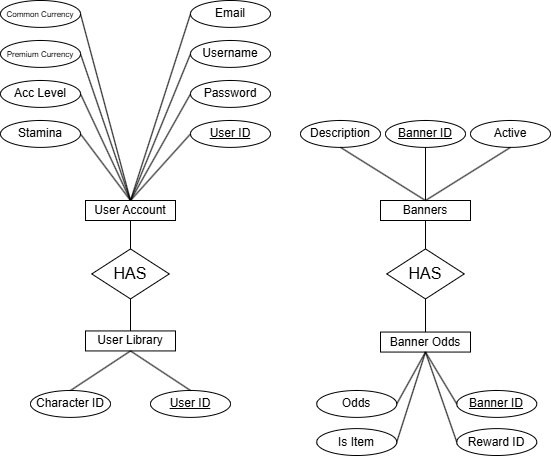

The diagram above was exported from draw.io. Its source (the exported page's mxGraphModel, read from the mxfile embedded in the PNG):
<mxGraphModel dx="1018" dy="633" grid="1" gridSize="10" guides="1" tooltips="1" connect="1" arrows="1" fold="1" page="1" pageScale="1" pageWidth="827" pageHeight="1169" math="0" shadow="0">
  <root>
    <mxCell id="0" />
    <mxCell id="1" parent="0" />
    <mxCell id="mfDAFPKfVfFj5Ox0GgAg-13" value="User Account" style="rounded=0;whiteSpace=wrap;html=1;" vertex="1" parent="1">
      <mxGeometry x="224" y="557" width="90" height="20" as="geometry" />
    </mxCell>
    <mxCell id="mfDAFPKfVfFj5Ox0GgAg-15" value="Username" style="ellipse;whiteSpace=wrap;html=1;" vertex="1" parent="1">
      <mxGeometry x="329" y="397" width="80" height="26.88" as="geometry" />
    </mxCell>
    <mxCell id="mfDAFPKfVfFj5Ox0GgAg-18" value="Password" style="ellipse;whiteSpace=wrap;html=1;" vertex="1" parent="1">
      <mxGeometry x="329" y="437" width="80" height="26.88" as="geometry" />
    </mxCell>
    <mxCell id="mfDAFPKfVfFj5Ox0GgAg-19" value="&lt;u&gt;User ID&lt;/u&gt;" style="ellipse;whiteSpace=wrap;html=1;" vertex="1" parent="1">
      <mxGeometry x="329" y="477" width="80" height="26.88" as="geometry" />
    </mxCell>
    <mxCell id="mfDAFPKfVfFj5Ox0GgAg-20" value="Email" style="ellipse;whiteSpace=wrap;html=1;" vertex="1" parent="1">
      <mxGeometry x="329" y="357" width="80" height="26.88" as="geometry" />
    </mxCell>
    <mxCell id="mfDAFPKfVfFj5Ox0GgAg-25" value="&lt;font style=&quot;font-size: 8px;&quot;&gt;Premium Currency&lt;/font&gt;" style="ellipse;whiteSpace=wrap;html=1;" vertex="1" parent="1">
      <mxGeometry x="139" y="397" width="80" height="26.88" as="geometry" />
    </mxCell>
    <mxCell id="mfDAFPKfVfFj5Ox0GgAg-26" value="&lt;font style=&quot;font-size: 8px;&quot;&gt;Common Currency&lt;/font&gt;" style="ellipse;whiteSpace=wrap;html=1;" vertex="1" parent="1">
      <mxGeometry x="139" y="357" width="80" height="26.88" as="geometry" />
    </mxCell>
    <mxCell id="mfDAFPKfVfFj5Ox0GgAg-27" value="" style="endArrow=none;html=1;rounded=0;exitX=1;exitY=0.5;exitDx=0;exitDy=0;entryX=0.5;entryY=0;entryDx=0;entryDy=0;" edge="1" parent="1" source="mfDAFPKfVfFj5Ox0GgAg-26" target="mfDAFPKfVfFj5Ox0GgAg-13">
      <mxGeometry width="50" height="50" relative="1" as="geometry">
        <mxPoint x="259" y="470.12" as="sourcePoint" />
        <mxPoint x="309" y="420.12" as="targetPoint" />
      </mxGeometry>
    </mxCell>
    <mxCell id="mfDAFPKfVfFj5Ox0GgAg-31" value="" style="endArrow=none;html=1;rounded=0;entryX=0.5;entryY=0;entryDx=0;entryDy=0;exitX=1;exitY=0.5;exitDx=0;exitDy=0;" edge="1" parent="1" source="mfDAFPKfVfFj5Ox0GgAg-25" target="mfDAFPKfVfFj5Ox0GgAg-13">
      <mxGeometry width="50" height="50" relative="1" as="geometry">
        <mxPoint x="259" y="470.12" as="sourcePoint" />
        <mxPoint x="309" y="420.12" as="targetPoint" />
      </mxGeometry>
    </mxCell>
    <mxCell id="mfDAFPKfVfFj5Ox0GgAg-32" value="&lt;font&gt;Acc Level&lt;/font&gt;" style="ellipse;whiteSpace=wrap;html=1;" vertex="1" parent="1">
      <mxGeometry x="139" y="437" width="80" height="26.88" as="geometry" />
    </mxCell>
    <mxCell id="mfDAFPKfVfFj5Ox0GgAg-33" value="" style="endArrow=none;html=1;rounded=0;exitX=1;exitY=0.5;exitDx=0;exitDy=0;entryX=0.5;entryY=0;entryDx=0;entryDy=0;" edge="1" parent="1" source="mfDAFPKfVfFj5Ox0GgAg-32" target="mfDAFPKfVfFj5Ox0GgAg-13">
      <mxGeometry width="50" height="50" relative="1" as="geometry">
        <mxPoint x="259" y="470.12" as="sourcePoint" />
        <mxPoint x="247" y="577" as="targetPoint" />
      </mxGeometry>
    </mxCell>
    <mxCell id="mfDAFPKfVfFj5Ox0GgAg-34" value="&lt;font&gt;Stamina&lt;/font&gt;" style="ellipse;whiteSpace=wrap;html=1;" vertex="1" parent="1">
      <mxGeometry x="139" y="477" width="80" height="26.88" as="geometry" />
    </mxCell>
    <mxCell id="mfDAFPKfVfFj5Ox0GgAg-35" value="" style="endArrow=none;html=1;rounded=0;exitX=1;exitY=0.5;exitDx=0;exitDy=0;entryX=0.5;entryY=0;entryDx=0;entryDy=0;" edge="1" parent="1" source="mfDAFPKfVfFj5Ox0GgAg-34" target="mfDAFPKfVfFj5Ox0GgAg-13">
      <mxGeometry width="50" height="50" relative="1" as="geometry">
        <mxPoint x="259" y="470.12" as="sourcePoint" />
        <mxPoint x="309" y="420.12" as="targetPoint" />
      </mxGeometry>
    </mxCell>
    <mxCell id="mfDAFPKfVfFj5Ox0GgAg-36" value="" style="endArrow=none;html=1;rounded=0;entryX=0;entryY=0.5;entryDx=0;entryDy=0;exitX=0.5;exitY=0;exitDx=0;exitDy=0;" edge="1" parent="1" source="mfDAFPKfVfFj5Ox0GgAg-13" target="mfDAFPKfVfFj5Ox0GgAg-20">
      <mxGeometry width="50" height="50" relative="1" as="geometry">
        <mxPoint x="259" y="470.12" as="sourcePoint" />
        <mxPoint x="309" y="420.12" as="targetPoint" />
      </mxGeometry>
    </mxCell>
    <mxCell id="mfDAFPKfVfFj5Ox0GgAg-40" value="" style="endArrow=none;html=1;rounded=0;entryX=0;entryY=0.5;entryDx=0;entryDy=0;exitX=0.5;exitY=0;exitDx=0;exitDy=0;" edge="1" parent="1" source="mfDAFPKfVfFj5Ox0GgAg-13" target="mfDAFPKfVfFj5Ox0GgAg-15">
      <mxGeometry width="50" height="50" relative="1" as="geometry">
        <mxPoint x="259" y="470.12" as="sourcePoint" />
        <mxPoint x="309" y="420.12" as="targetPoint" />
      </mxGeometry>
    </mxCell>
    <mxCell id="mfDAFPKfVfFj5Ox0GgAg-41" value="" style="endArrow=none;html=1;rounded=0;entryX=0;entryY=0.5;entryDx=0;entryDy=0;exitX=0.5;exitY=0;exitDx=0;exitDy=0;" edge="1" parent="1" source="mfDAFPKfVfFj5Ox0GgAg-13" target="mfDAFPKfVfFj5Ox0GgAg-18">
      <mxGeometry width="50" height="50" relative="1" as="geometry">
        <mxPoint x="259" y="470.12" as="sourcePoint" />
        <mxPoint x="309" y="420.12" as="targetPoint" />
      </mxGeometry>
    </mxCell>
    <mxCell id="mfDAFPKfVfFj5Ox0GgAg-42" value="" style="endArrow=none;html=1;rounded=0;exitX=0;exitY=0.5;exitDx=0;exitDy=0;entryX=0.5;entryY=0;entryDx=0;entryDy=0;" edge="1" parent="1" source="mfDAFPKfVfFj5Ox0GgAg-19" target="mfDAFPKfVfFj5Ox0GgAg-13">
      <mxGeometry width="50" height="50" relative="1" as="geometry">
        <mxPoint x="259" y="470.12" as="sourcePoint" />
        <mxPoint x="309" y="420.12" as="targetPoint" />
      </mxGeometry>
    </mxCell>
    <mxCell id="mfDAFPKfVfFj5Ox0GgAg-46" value="Banners" style="rounded=0;whiteSpace=wrap;html=1;" vertex="1" parent="1">
      <mxGeometry x="519" y="557" width="90" height="20" as="geometry" />
    </mxCell>
    <mxCell id="mfDAFPKfVfFj5Ox0GgAg-49" value="Active" style="ellipse;whiteSpace=wrap;html=1;" vertex="1" parent="1">
      <mxGeometry x="609" y="477" width="80" height="26.88" as="geometry" />
    </mxCell>
    <mxCell id="mfDAFPKfVfFj5Ox0GgAg-50" value="" style="endArrow=none;html=1;rounded=0;entryX=0.5;entryY=0;entryDx=0;entryDy=0;exitX=0.5;exitY=1;exitDx=0;exitDy=0;" edge="1" parent="1" source="mfDAFPKfVfFj5Ox0GgAg-49" target="mfDAFPKfVfFj5Ox0GgAg-46">
      <mxGeometry width="50" height="50" relative="1" as="geometry">
        <mxPoint x="674" y="767" as="sourcePoint" />
        <mxPoint x="724" y="717" as="targetPoint" />
      </mxGeometry>
    </mxCell>
    <mxCell id="mfDAFPKfVfFj5Ox0GgAg-56" value="&lt;u&gt;Banner ID&lt;/u&gt;" style="ellipse;whiteSpace=wrap;html=1;" vertex="1" parent="1">
      <mxGeometry x="524" y="477" width="80" height="26.88" as="geometry" />
    </mxCell>
    <mxCell id="mfDAFPKfVfFj5Ox0GgAg-57" value="Description" style="ellipse;whiteSpace=wrap;html=1;" vertex="1" parent="1">
      <mxGeometry x="439" y="477" width="80" height="26.88" as="geometry" />
    </mxCell>
    <mxCell id="mfDAFPKfVfFj5Ox0GgAg-58" value="" style="endArrow=none;html=1;rounded=0;entryX=0.5;entryY=0;entryDx=0;entryDy=0;exitX=0.5;exitY=1;exitDx=0;exitDy=0;" edge="1" parent="1" source="mfDAFPKfVfFj5Ox0GgAg-56" target="mfDAFPKfVfFj5Ox0GgAg-46">
      <mxGeometry width="50" height="50" relative="1" as="geometry">
        <mxPoint x="674" y="717" as="sourcePoint" />
        <mxPoint x="724" y="667" as="targetPoint" />
      </mxGeometry>
    </mxCell>
    <mxCell id="mfDAFPKfVfFj5Ox0GgAg-59" value="" style="endArrow=none;html=1;rounded=0;entryX=0.5;entryY=0;entryDx=0;entryDy=0;exitX=0.5;exitY=1;exitDx=0;exitDy=0;" edge="1" parent="1" source="mfDAFPKfVfFj5Ox0GgAg-57" target="mfDAFPKfVfFj5Ox0GgAg-46">
      <mxGeometry width="50" height="50" relative="1" as="geometry">
        <mxPoint x="674" y="717" as="sourcePoint" />
        <mxPoint x="724" y="667" as="targetPoint" />
      </mxGeometry>
    </mxCell>
    <mxCell id="mfDAFPKfVfFj5Ox0GgAg-60" value="User Library" style="rounded=0;whiteSpace=wrap;html=1;" vertex="1" parent="1">
      <mxGeometry x="224" y="687.44" width="90" height="20" as="geometry" />
    </mxCell>
    <mxCell id="mfDAFPKfVfFj5Ox0GgAg-61" value="Character ID" style="ellipse;whiteSpace=wrap;html=1;" vertex="1" parent="1">
      <mxGeometry x="169" y="747" width="80" height="26.88" as="geometry" />
    </mxCell>
    <mxCell id="mfDAFPKfVfFj5Ox0GgAg-62" value="&lt;u&gt;User ID&lt;/u&gt;" style="ellipse;whiteSpace=wrap;html=1;" vertex="1" parent="1">
      <mxGeometry x="289" y="747" width="80" height="26.88" as="geometry" />
    </mxCell>
    <mxCell id="mfDAFPKfVfFj5Ox0GgAg-63" value="" style="endArrow=none;html=1;rounded=0;entryX=0.5;entryY=0;entryDx=0;entryDy=0;exitX=0.5;exitY=1;exitDx=0;exitDy=0;" edge="1" parent="1" source="mfDAFPKfVfFj5Ox0GgAg-60" target="mfDAFPKfVfFj5Ox0GgAg-61">
      <mxGeometry width="50" height="50" relative="1" as="geometry">
        <mxPoint x="254" y="845.88" as="sourcePoint" />
        <mxPoint x="304" y="795.88" as="targetPoint" />
      </mxGeometry>
    </mxCell>
    <mxCell id="mfDAFPKfVfFj5Ox0GgAg-64" value="" style="endArrow=none;html=1;rounded=0;entryX=0.5;entryY=0;entryDx=0;entryDy=0;exitX=0.5;exitY=1;exitDx=0;exitDy=0;" edge="1" parent="1" source="mfDAFPKfVfFj5Ox0GgAg-60" target="mfDAFPKfVfFj5Ox0GgAg-62">
      <mxGeometry width="50" height="50" relative="1" as="geometry">
        <mxPoint x="254" y="845.88" as="sourcePoint" />
        <mxPoint x="304" y="795.88" as="targetPoint" />
      </mxGeometry>
    </mxCell>
    <mxCell id="mfDAFPKfVfFj5Ox0GgAg-65" value="Banner Odds" style="rounded=0;whiteSpace=wrap;html=1;" vertex="1" parent="1">
      <mxGeometry x="519" y="688.56" width="90" height="20" as="geometry" />
    </mxCell>
    <mxCell id="mfDAFPKfVfFj5Ox0GgAg-67" value="&lt;u&gt;Banner ID&lt;/u&gt;" style="ellipse;whiteSpace=wrap;html=1;" vertex="1" parent="1">
      <mxGeometry x="595.25" y="747" width="80" height="26.88" as="geometry" />
    </mxCell>
    <mxCell id="mfDAFPKfVfFj5Ox0GgAg-68" value="Reward ID" style="ellipse;whiteSpace=wrap;html=1;" vertex="1" parent="1">
      <mxGeometry x="595.25" y="785.12" width="80" height="26.88" as="geometry" />
    </mxCell>
    <mxCell id="mfDAFPKfVfFj5Ox0GgAg-69" value="Odds" style="ellipse;whiteSpace=wrap;html=1;" vertex="1" parent="1">
      <mxGeometry x="455.25" y="747" width="80" height="26.88" as="geometry" />
    </mxCell>
    <mxCell id="mfDAFPKfVfFj5Ox0GgAg-70" value="Is Item" style="ellipse;whiteSpace=wrap;html=1;" vertex="1" parent="1">
      <mxGeometry x="455.25" y="785.12" width="80" height="26.88" as="geometry" />
    </mxCell>
    <mxCell id="mfDAFPKfVfFj5Ox0GgAg-73" value="" style="endArrow=none;html=1;rounded=0;entryX=0;entryY=0.5;entryDx=0;entryDy=0;exitX=0.5;exitY=1;exitDx=0;exitDy=0;" edge="1" parent="1" source="mfDAFPKfVfFj5Ox0GgAg-65" target="mfDAFPKfVfFj5Ox0GgAg-67">
      <mxGeometry width="50" height="50" relative="1" as="geometry">
        <mxPoint x="404" y="697" as="sourcePoint" />
        <mxPoint x="454" y="647" as="targetPoint" />
      </mxGeometry>
    </mxCell>
    <mxCell id="mfDAFPKfVfFj5Ox0GgAg-74" value="" style="endArrow=none;html=1;rounded=0;exitX=0.5;exitY=1;exitDx=0;exitDy=0;entryX=0;entryY=0.5;entryDx=0;entryDy=0;" edge="1" parent="1" source="mfDAFPKfVfFj5Ox0GgAg-65" target="mfDAFPKfVfFj5Ox0GgAg-68">
      <mxGeometry width="50" height="50" relative="1" as="geometry">
        <mxPoint x="404" y="697" as="sourcePoint" />
        <mxPoint x="454" y="647" as="targetPoint" />
      </mxGeometry>
    </mxCell>
    <mxCell id="mfDAFPKfVfFj5Ox0GgAg-75" value="" style="endArrow=none;html=1;rounded=0;entryX=1;entryY=0.5;entryDx=0;entryDy=0;exitX=0.5;exitY=1;exitDx=0;exitDy=0;" edge="1" parent="1" source="mfDAFPKfVfFj5Ox0GgAg-65" target="mfDAFPKfVfFj5Ox0GgAg-69">
      <mxGeometry width="50" height="50" relative="1" as="geometry">
        <mxPoint x="404" y="697" as="sourcePoint" />
        <mxPoint x="454" y="647" as="targetPoint" />
      </mxGeometry>
    </mxCell>
    <mxCell id="mfDAFPKfVfFj5Ox0GgAg-76" value="" style="endArrow=none;html=1;rounded=0;entryX=1;entryY=0.5;entryDx=0;entryDy=0;exitX=0.5;exitY=1;exitDx=0;exitDy=0;" edge="1" parent="1" source="mfDAFPKfVfFj5Ox0GgAg-65" target="mfDAFPKfVfFj5Ox0GgAg-70">
      <mxGeometry width="50" height="50" relative="1" as="geometry">
        <mxPoint x="574" y="807" as="sourcePoint" />
        <mxPoint x="624" y="757" as="targetPoint" />
      </mxGeometry>
    </mxCell>
    <mxCell id="mfDAFPKfVfFj5Ox0GgAg-79" value="&lt;span style=&quot;font-size: 16px;&quot;&gt;HAS&lt;/span&gt;" style="rhombus;whiteSpace=wrap;html=1;" vertex="1" parent="1">
      <mxGeometry x="525.25" y="605.44" width="77.5" height="50" as="geometry" />
    </mxCell>
    <mxCell id="mfDAFPKfVfFj5Ox0GgAg-80" value="" style="endArrow=none;html=1;rounded=0;entryX=0.5;entryY=1;entryDx=0;entryDy=0;exitX=0.5;exitY=0;exitDx=0;exitDy=0;" edge="1" parent="1" source="mfDAFPKfVfFj5Ox0GgAg-65" target="mfDAFPKfVfFj5Ox0GgAg-79">
      <mxGeometry width="50" height="50" relative="1" as="geometry">
        <mxPoint x="404" y="697" as="sourcePoint" />
        <mxPoint x="454" y="647" as="targetPoint" />
      </mxGeometry>
    </mxCell>
    <mxCell id="mfDAFPKfVfFj5Ox0GgAg-81" value="" style="endArrow=none;html=1;rounded=0;entryX=0.5;entryY=1;entryDx=0;entryDy=0;exitX=0.5;exitY=0;exitDx=0;exitDy=0;" edge="1" parent="1" source="mfDAFPKfVfFj5Ox0GgAg-79" target="mfDAFPKfVfFj5Ox0GgAg-46">
      <mxGeometry width="50" height="50" relative="1" as="geometry">
        <mxPoint x="404" y="697" as="sourcePoint" />
        <mxPoint x="454" y="647" as="targetPoint" />
      </mxGeometry>
    </mxCell>
    <mxCell id="mfDAFPKfVfFj5Ox0GgAg-82" value="&lt;span style=&quot;font-size: 16px;&quot;&gt;HAS&lt;/span&gt;" style="rhombus;whiteSpace=wrap;html=1;" vertex="1" parent="1">
      <mxGeometry x="230.25" y="605.44" width="77.5" height="50" as="geometry" />
    </mxCell>
    <mxCell id="mfDAFPKfVfFj5Ox0GgAg-84" value="" style="endArrow=none;html=1;rounded=0;entryX=0.5;entryY=1;entryDx=0;entryDy=0;exitX=0.5;exitY=0;exitDx=0;exitDy=0;" edge="1" parent="1" source="mfDAFPKfVfFj5Ox0GgAg-60" target="mfDAFPKfVfFj5Ox0GgAg-82">
      <mxGeometry width="50" height="50" relative="1" as="geometry">
        <mxPoint x="389" y="707" as="sourcePoint" />
        <mxPoint x="439" y="657" as="targetPoint" />
      </mxGeometry>
    </mxCell>
    <mxCell id="mfDAFPKfVfFj5Ox0GgAg-85" value="" style="endArrow=none;html=1;rounded=0;entryX=0.5;entryY=1;entryDx=0;entryDy=0;exitX=0.5;exitY=0;exitDx=0;exitDy=0;" edge="1" parent="1" source="mfDAFPKfVfFj5Ox0GgAg-82" target="mfDAFPKfVfFj5Ox0GgAg-13">
      <mxGeometry width="50" height="50" relative="1" as="geometry">
        <mxPoint x="389" y="707" as="sourcePoint" />
        <mxPoint x="439" y="657" as="targetPoint" />
      </mxGeometry>
    </mxCell>
  </root>
</mxGraphModel>